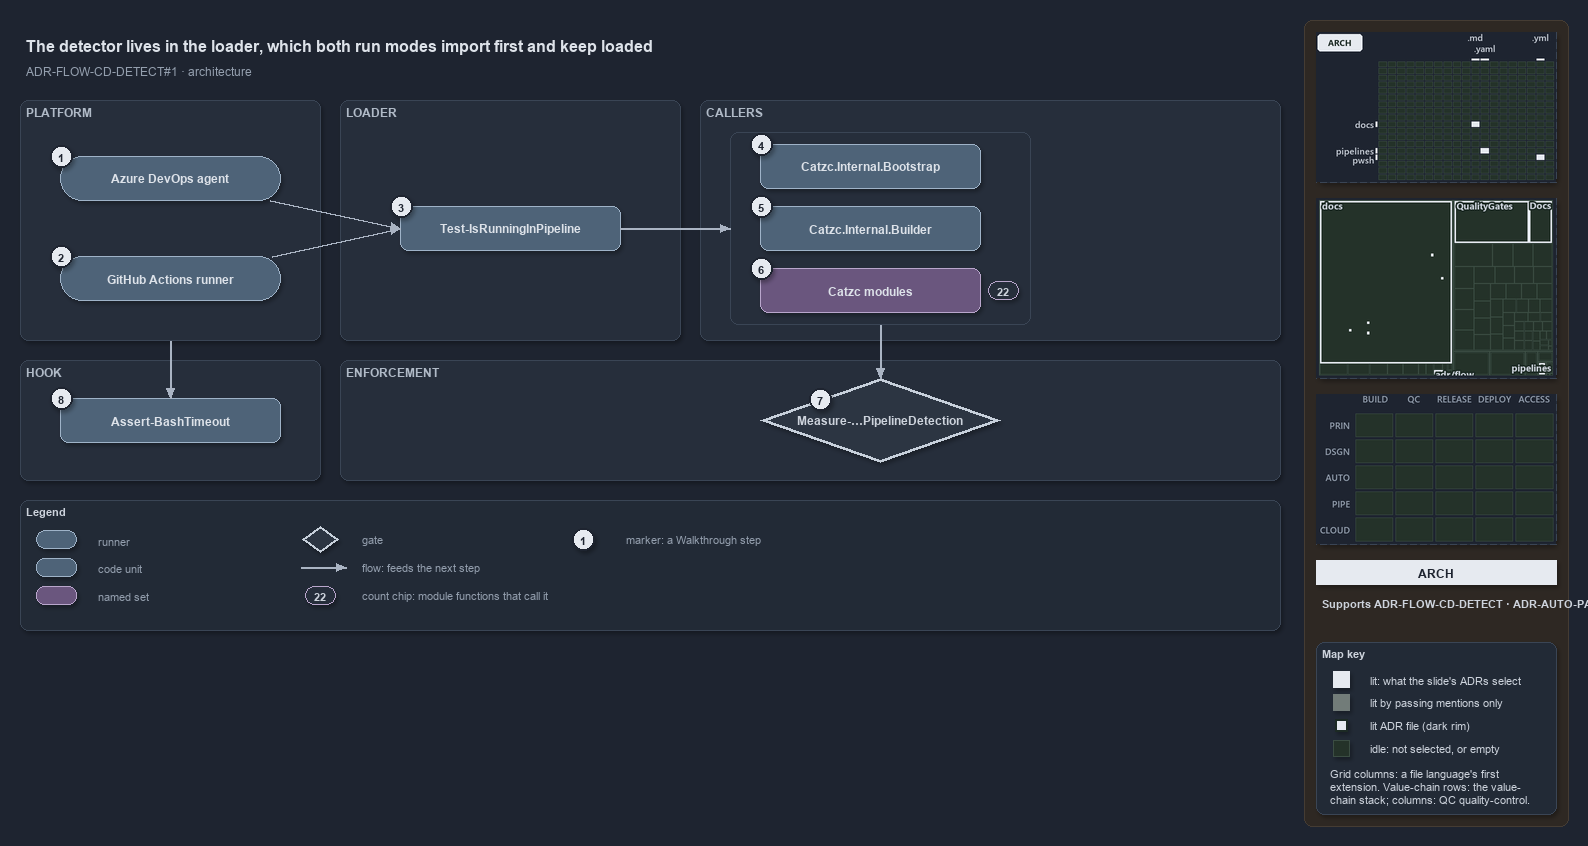

The diagram above was exported from draw.io. Its source (the exported page's mxGraphModel, read from the mxfile embedded in the PNG):
<mxGraphModel dx="1024" dy="768" grid="0" gridSize="10" guides="1" tooltips="1" connect="1" arrows="1" fold="1" page="1" pageScale="1" pageWidth="1572" pageHeight="640" background="#1E2430" math="0" shadow="1">
  <root>
    <mxCell id="0" />
    <mxCell id="1" parent="0" />
    <mxCell id="sidebar-bg" value="" style="rounded=1;arcSize=2;html=1;fillColor=#2E2823;strokeColor=#453C33;shadow=0;" vertex="1" parent="1">
      <mxGeometry x="1304" y="4" width="264" height="806" as="geometry" />
    </mxCell>
    <mxCell id="title" value="The detector lives in the loader, which both run modes import first and keep loaded" style="text;html=1;align=left;verticalAlign=middle;fontSize=16;fontStyle=1;fontColor=#DDE2E9;" vertex="1" parent="1">
      <mxGeometry x="20" y="14" width="1260" height="30" as="geometry" />
    </mxCell>
    <mxCell id="subtitle" value="ADR-FLOW-CD-DETECT#1 &amp;#183; architecture" style="text;html=1;align=left;verticalAlign=middle;fontSize=12;fontColor=#949FAE;" vertex="1" parent="1">
      <mxGeometry x="20" y="44" width="1240" height="20" as="geometry" />
    </mxCell>
    <mxCell id="band-platform" value="PLATFORM" style="rounded=1;html=1;arcSize=3;fillColor=#262E3B;strokeColor=#3A4555;verticalAlign=top;align=left;spacingLeft=8;fontStyle=1;fontSize=12;fontColor=#B0BAC7;" vertex="1" parent="1">
      <mxGeometry x="20" y="84" width="300" height="240" as="geometry" />
    </mxCell>
    <mxCell id="band-loader" value="LOADER" style="rounded=1;html=1;arcSize=3;fillColor=#262E3B;strokeColor=#3A4555;verticalAlign=top;align=left;spacingLeft=8;fontStyle=1;fontSize=12;fontColor=#B0BAC7;" vertex="1" parent="1">
      <mxGeometry x="340" y="84" width="340" height="240" as="geometry" />
    </mxCell>
    <mxCell id="band-callers" value="CALLERS" style="rounded=1;html=1;arcSize=3;fillColor=#262E3B;strokeColor=#3A4555;verticalAlign=top;align=left;spacingLeft=8;fontStyle=1;fontSize=12;fontColor=#B0BAC7;" vertex="1" parent="1">
      <mxGeometry x="700" y="84" width="580" height="240" as="geometry" />
    </mxCell>
    <mxCell id="band-hook" value="HOOK" style="rounded=1;html=1;arcSize=3;fillColor=#262E3B;strokeColor=#3A4555;verticalAlign=top;align=left;spacingLeft=8;fontStyle=1;fontSize=12;fontColor=#B0BAC7;" vertex="1" parent="1">
      <mxGeometry x="20" y="344" width="300" height="120" as="geometry" />
    </mxCell>
    <mxCell id="band-enforce" value="ENFORCEMENT" style="rounded=1;html=1;arcSize=3;fillColor=#262E3B;strokeColor=#3A4555;verticalAlign=top;align=left;spacingLeft=8;fontStyle=1;fontSize=12;fontColor=#B0BAC7;" vertex="1" parent="1">
      <mxGeometry x="340" y="344" width="940" height="120" as="geometry" />
    </mxCell>
    <mxCell id="g-ado" value="&lt;b&gt;Azure DevOps agent&lt;/b&gt;" style="rounded=1;arcSize=50;whiteSpace=wrap;html=1;fillColor=#4E6378;strokeColor=#9FB3C8;fontColor=#DDE2E9;fontSize=12;" vertex="1" parent="1">
      <mxGeometry x="60" y="140" width="220" height="44" as="geometry" />
    </mxCell>
    <mxCell id="mark-1" value="1" style="ellipse;html=1;fillColor=#E6EAF0;strokeColor=#1E2430;strokeWidth=2;fontColor=#1E2430;fontStyle=1;fontSize=11;" vertex="1" parent="1">
      <mxGeometry x="50" y="129" width="22" height="22" as="geometry" />
    </mxCell>
    <mxCell id="g-gh" value="&lt;b&gt;GitHub Actions runner&lt;/b&gt;" style="rounded=1;arcSize=50;whiteSpace=wrap;html=1;fillColor=#4E6378;strokeColor=#9FB3C8;fontColor=#DDE2E9;fontSize=12;" vertex="1" parent="1">
      <mxGeometry x="60" y="240" width="220" height="44" as="geometry" />
    </mxCell>
    <mxCell id="mark-2" value="2" style="ellipse;html=1;fillColor=#E6EAF0;strokeColor=#1E2430;strokeWidth=2;fontColor=#1E2430;fontStyle=1;fontSize=11;" vertex="1" parent="1">
      <mxGeometry x="50" y="229" width="22" height="22" as="geometry" />
    </mxCell>
    <mxCell id="g-detect" value="&lt;b&gt;Test-IsRunningInPipeline&lt;/b&gt;" style="rounded=1;whiteSpace=wrap;html=1;arcSize=20;fillColor=#4E6378;strokeColor=#9FB3C8;fontColor=#DDE2E9;fontSize=12;" vertex="1" parent="1">
      <mxGeometry x="400" y="190" width="220" height="44" as="geometry" />
    </mxCell>
    <mxCell id="mark-3" value="3" style="ellipse;html=1;fillColor=#E6EAF0;strokeColor=#1E2430;strokeWidth=2;fontColor=#1E2430;fontStyle=1;fontSize=11;" vertex="1" parent="1">
      <mxGeometry x="390" y="179" width="22" height="22" as="geometry" />
    </mxCell>
    <mxCell id="frame-callers" value="" style="rounded=1;html=1;arcSize=6;fillColor=none;strokeColor=#3A4555;" vertex="1" parent="1">
      <mxGeometry x="730" y="116" width="300" height="192" as="geometry" />
    </mxCell>
    <mxCell id="g-bootstrap" value="&lt;b&gt;Catzc.Internal.Bootstrap&lt;/b&gt;" style="rounded=1;whiteSpace=wrap;html=1;arcSize=20;fillColor=#4E6378;strokeColor=#9FB3C8;fontColor=#DDE2E9;fontSize=12;" vertex="1" parent="1">
      <mxGeometry x="760" y="128" width="220" height="44" as="geometry" />
    </mxCell>
    <mxCell id="mark-4" value="4" style="ellipse;html=1;fillColor=#E6EAF0;strokeColor=#1E2430;strokeWidth=2;fontColor=#1E2430;fontStyle=1;fontSize=11;" vertex="1" parent="1">
      <mxGeometry x="750" y="117" width="22" height="22" as="geometry" />
    </mxCell>
    <mxCell id="g-builder" value="&lt;b&gt;Catzc.Internal.Builder&lt;/b&gt;" style="rounded=1;whiteSpace=wrap;html=1;arcSize=20;fillColor=#4E6378;strokeColor=#9FB3C8;fontColor=#DDE2E9;fontSize=12;" vertex="1" parent="1">
      <mxGeometry x="760" y="190" width="220" height="44" as="geometry" />
    </mxCell>
    <mxCell id="mark-5" value="5" style="ellipse;html=1;fillColor=#E6EAF0;strokeColor=#1E2430;strokeWidth=2;fontColor=#1E2430;fontStyle=1;fontSize=11;" vertex="1" parent="1">
      <mxGeometry x="750" y="179" width="22" height="22" as="geometry" />
    </mxCell>
    <mxCell id="g-modules" value="&lt;b&gt;Catzc modules&lt;/b&gt;" style="rounded=1;whiteSpace=wrap;html=1;arcSize=20;fillColor=#6A567E;strokeColor=#B9A6CC;fontColor=#DDE2E9;fontSize=12;" vertex="1" parent="1">
      <mxGeometry x="760" y="252" width="220" height="44" as="geometry" />
    </mxCell>
    <mxCell id="mark-6" value="6" style="ellipse;html=1;fillColor=#E6EAF0;strokeColor=#1E2430;strokeWidth=2;fontColor=#1E2430;fontStyle=1;fontSize=11;" vertex="1" parent="1">
      <mxGeometry x="750" y="241" width="22" height="22" as="geometry" />
    </mxCell>
    <mxCell id="count-modules" value="22" style="rounded=1;arcSize=50;whiteSpace=wrap;html=1;fillColor=#262E3B;strokeColor=#B9A6CC;fontColor=#CDD3DC;fontStyle=1;fontSize=11;" vertex="1" parent="1">
      <mxGeometry x="988" y="265" width="30" height="18" as="geometry" />
    </mxCell>
    <mxCell id="g-rule" value="&lt;b&gt;Measure-…PipelineDetection&lt;/b&gt;" style="rhombus;whiteSpace=wrap;html=1;fillColor=#2C3542;strokeColor=#C7D0DB;strokeWidth=3;fontColor=#CDD3DC;fontSize=12;" vertex="1" parent="1">
      <mxGeometry x="760" y="362" width="240" height="84" as="geometry" />
    </mxCell>
    <mxCell id="mark-7" value="7" style="ellipse;html=1;fillColor=#E6EAF0;strokeColor=#1E2430;strokeWidth=2;fontColor=#1E2430;fontStyle=1;fontSize=11;" vertex="1" parent="1">
      <mxGeometry x="809" y="372" width="22" height="22" as="geometry" />
    </mxCell>
    <mxCell id="g-hook" value="&lt;b&gt;Assert-BashTimeout&lt;/b&gt;" style="rounded=1;whiteSpace=wrap;html=1;arcSize=20;fillColor=#4E6378;strokeColor=#9FB3C8;fontColor=#DDE2E9;fontSize=12;" vertex="1" parent="1">
      <mxGeometry x="60" y="382" width="220" height="44" as="geometry" />
    </mxCell>
    <mxCell id="mark-8" value="8" style="ellipse;html=1;fillColor=#E6EAF0;strokeColor=#1E2430;strokeWidth=2;fontColor=#1E2430;fontStyle=1;fontSize=11;" vertex="1" parent="1">
      <mxGeometry x="50" y="371" width="22" height="22" as="geometry" />
    </mxCell>
    <mxCell id="port-detect-left" value="" style="text;html=1;strokeColor=none;fillColor=none;" vertex="1" parent="1">
      <mxGeometry x="400" y="212" width="1" height="1" as="geometry" />
    </mxCell>
    <mxCell id="e-ado-detect" value="" style="edgeStyle=orthogonalEdgeStyle;rounded=1;html=1;fontSize=10;fontColor=#CDD3DC;endArrow=block;strokeColor=#AAB4C3;shadow=0;" edge="1" parent="1" source="g-ado" target="port-detect-left">
      <mxGeometry relative="1" as="geometry" />
    </mxCell>
    <mxCell id="e-gh-detect" value="" style="edgeStyle=orthogonalEdgeStyle;rounded=1;html=1;fontSize=10;fontColor=#CDD3DC;endArrow=block;strokeColor=#AAB4C3;shadow=0;" edge="1" parent="1" source="g-gh" target="port-detect-left">
      <mxGeometry relative="1" as="geometry" />
    </mxCell>
    <mxCell id="port-frame-left" value="" style="text;html=1;strokeColor=none;fillColor=none;" vertex="1" parent="1">
      <mxGeometry x="730" y="212" width="1" height="1" as="geometry" />
    </mxCell>
    <mxCell id="e-detect-frame" value="" style="edgeStyle=orthogonalEdgeStyle;rounded=1;html=1;fontSize=10;fontColor=#CDD3DC;endArrow=block;strokeColor=#AAB4C3;shadow=0;" edge="1" parent="1" source="g-detect" target="port-frame-left">
      <mxGeometry relative="1" as="geometry" />
    </mxCell>
    <mxCell id="port-frame-bottom" value="" style="text;html=1;strokeColor=none;fillColor=none;" vertex="1" parent="1">
      <mxGeometry x="880" y="308" width="1" height="1" as="geometry" />
    </mxCell>
    <mxCell id="port-rule-top" value="" style="text;html=1;strokeColor=none;fillColor=none;" vertex="1" parent="1">
      <mxGeometry x="880" y="362" width="1" height="1" as="geometry" />
    </mxCell>
    <mxCell id="e-frame-rule" value="" style="edgeStyle=orthogonalEdgeStyle;rounded=1;html=1;fontSize=10;fontColor=#CDD3DC;endArrow=block;strokeColor=#AAB4C3;shadow=0;" edge="1" parent="1" source="port-frame-bottom" target="port-rule-top">
      <mxGeometry relative="1" as="geometry" />
    </mxCell>
    <mxCell id="port-platform-bottom" value="" style="text;html=1;strokeColor=none;fillColor=none;" vertex="1" parent="1">
      <mxGeometry x="170" y="324" width="1" height="1" as="geometry" />
    </mxCell>
    <mxCell id="port-hook-top" value="" style="text;html=1;strokeColor=none;fillColor=none;" vertex="1" parent="1">
      <mxGeometry x="170" y="382" width="1" height="1" as="geometry" />
    </mxCell>
    <mxCell id="e-platform-hook" value="" style="edgeStyle=orthogonalEdgeStyle;rounded=1;html=1;fontSize=10;fontColor=#CDD3DC;endArrow=block;strokeColor=#AAB4C3;shadow=0;" edge="1" parent="1" source="port-platform-bottom" target="port-hook-top">
      <mxGeometry relative="1" as="geometry" />
    </mxCell>
    <mxCell id="legend" value="&lt;b&gt;Legend&lt;/b&gt;" style="rounded=1;whiteSpace=wrap;html=1;arcSize=6;fillColor=#222A36;strokeColor=#3A4555;align=left;verticalAlign=top;spacing=8;fontSize=11;fontColor=#CDD3DC;" vertex="1" parent="1">
      <mxGeometry x="20" y="484" width="1260" height="130" as="geometry" />
    </mxCell>
    <mxCell id="lg-0" value="" style="rounded=1;arcSize=50;html=1;fillColor=#4E6378;strokeColor=#9FB3C8;" vertex="1" parent="1">
      <mxGeometry x="36" y="514" width="40" height="18" as="geometry" />
    </mxCell>
    <mxCell id="lg-0-t" value="runner" style="text;html=1;align=left;verticalAlign=middle;fontSize=11;fontColor=#949FAE;" vertex="1" parent="1">
      <mxGeometry x="92" y="513" width="230" height="20" as="geometry" />
    </mxCell>
    <mxCell id="lg-1" value="" style="rounded=1;html=1;arcSize=20;fillColor=#4E6378;strokeColor=#9FB3C8;" vertex="1" parent="1">
      <mxGeometry x="36" y="542" width="40" height="18" as="geometry" />
    </mxCell>
    <mxCell id="lg-1-t" value="code unit" style="text;html=1;align=left;verticalAlign=middle;fontSize=11;fontColor=#949FAE;" vertex="1" parent="1">
      <mxGeometry x="92" y="541" width="230" height="20" as="geometry" />
    </mxCell>
    <mxCell id="lg-2" value="" style="rounded=1;html=1;arcSize=20;fillColor=#6A567E;strokeColor=#B9A6CC;" vertex="1" parent="1">
      <mxGeometry x="36" y="570" width="40" height="18" as="geometry" />
    </mxCell>
    <mxCell id="lg-2-t" value="named set" style="text;html=1;align=left;verticalAlign=middle;fontSize=11;fontColor=#949FAE;" vertex="1" parent="1">
      <mxGeometry x="92" y="569" width="230" height="20" as="geometry" />
    </mxCell>
    <mxCell id="lg-3" value="" style="rhombus;html=1;fillColor=#2C3542;strokeColor=#C7D0DB;strokeWidth=2;fontColor=#CDD3DC;" vertex="1" parent="1">
      <mxGeometry x="302" y="510" width="36" height="26" as="geometry" />
    </mxCell>
    <mxCell id="lg-3-t" value="gate" style="text;html=1;align=left;verticalAlign=middle;fontSize=11;fontColor=#949FAE;" vertex="1" parent="1">
      <mxGeometry x="356" y="513" width="230" height="20" as="geometry" />
    </mxCell>
    <mxCell id="lg-4-a" value="" style="text;html=1;strokeColor=none;fillColor=none;" vertex="1" parent="1">
      <mxGeometry x="300" y="551" width="1" height="1" as="geometry" />
    </mxCell>
    <mxCell id="lg-4-b" value="" style="text;html=1;strokeColor=none;fillColor=none;" vertex="1" parent="1">
      <mxGeometry x="346" y="551" width="1" height="1" as="geometry" />
    </mxCell>
    <mxCell id="lg-4" value="" style="edgeStyle=orthogonalEdgeStyle;rounded=1;html=1;fontSize=10;fontColor=#CDD3DC;endArrow=block;strokeColor=#AAB4C3;shadow=0;" edge="1" parent="1" source="lg-4-a" target="lg-4-b">
      <mxGeometry relative="1" as="geometry" />
    </mxCell>
    <mxCell id="lg-4-t" value="flow: feeds the next step" style="text;html=1;align=left;verticalAlign=middle;fontSize=11;fontColor=#949FAE;" vertex="1" parent="1">
      <mxGeometry x="356" y="541" width="230" height="20" as="geometry" />
    </mxCell>
    <mxCell id="lg-5" value="22" style="rounded=1;arcSize=50;whiteSpace=wrap;html=1;fillColor=#262E3B;strokeColor=#B9A6CC;fontColor=#CDD3DC;fontStyle=1;fontSize=11;" vertex="1" parent="1">
      <mxGeometry x="305" y="570" width="30" height="18" as="geometry" />
    </mxCell>
    <mxCell id="lg-5-t" value="count chip: module functions that call it" style="text;html=1;align=left;verticalAlign=middle;fontSize=11;fontColor=#949FAE;" vertex="1" parent="1">
      <mxGeometry x="356" y="569" width="230" height="20" as="geometry" />
    </mxCell>
    <mxCell id="lg-6" value="1" style="ellipse;html=1;fillColor=#E6EAF0;strokeColor=#1E2430;strokeWidth=2;fontColor=#1E2430;fontStyle=1;fontSize=11;" vertex="1" parent="1">
      <mxGeometry x="572" y="512" width="22" height="22" as="geometry" />
    </mxCell>
    <mxCell id="lg-6-t" value="marker: a Walkthrough step" style="text;html=1;align=left;verticalAlign=middle;fontSize=11;fontColor=#949FAE;" vertex="1" parent="1">
      <mxGeometry x="620" y="513" width="230" height="20" as="geometry" />
    </mxCell>
    <mxCell id="minimap-grid" value="" style="shape=image;imageAspect=0;rounded=1;arcSize=4;whiteSpace=wrap;html=1;fillColor=#262E3B;strokeColor=#3A4555;dashed=1;fontColor=#949FAE;fontSize=11;image=data:image/png,(base64 omitted: 8508 chars);" vertex="1" parent="1">
      <mxGeometry x="1316" y="16" width="240" height="150" as="geometry" />
    </mxCell>
    <mxCell id="minimap-tree" value="" style="shape=image;imageAspect=0;rounded=1;arcSize=4;whiteSpace=wrap;html=1;fillColor=#262E3B;strokeColor=#3A4555;dashed=1;fontColor=#949FAE;fontSize=11;image=data:image/png,(base64 omitted: 13396 chars);" vertex="1" parent="1">
      <mxGeometry x="1316" y="182" width="240" height="180" as="geometry" />
    </mxCell>
    <mxCell id="minimap-chain" value="" style="shape=image;imageAspect=0;rounded=1;arcSize=4;whiteSpace=wrap;html=1;fillColor=#262E3B;strokeColor=#3A4555;dashed=1;fontColor=#949FAE;fontSize=11;image=data:image/png,(base64 omitted: 11912 chars);" vertex="1" parent="1">
      <mxGeometry x="1316" y="378" width="240" height="150" as="geometry" />
    </mxCell>
    <mxCell id="lens-badge" value="ARCH" style="rounded=0;whiteSpace=wrap;html=1;align=center;verticalAlign=middle;fontSize=12;fontStyle=1;fontColor=#1E2430;fillColor=#E6EAF0;strokeColor=none;" vertex="1" parent="1">
      <mxGeometry x="1316" y="544" width="240" height="24" as="geometry" />
    </mxCell>
    <mxCell id="supports" value="&lt;b&gt;Supports&lt;/b&gt; ADR-FLOW-CD-DETECT &amp;#183; ADR-AUTO-PARITY" style="text;html=1;whiteSpace=wrap;align=left;verticalAlign=top;fontSize=11;fontColor=#CDD3DC;" vertex="1" parent="1">
      <mxGeometry x="1316" y="576" width="240" height="38" as="geometry" />
    </mxCell>
    <mxCell id="mapkey" value="&lt;b&gt;Map key&lt;/b&gt;" style="rounded=1;arcSize=6;whiteSpace=wrap;html=1;align=left;verticalAlign=top;fontSize=11;fontColor=#CDD3DC;fillColor=#222A36;strokeColor=#3A4555;spacingLeft=8;spacingTop=2;" vertex="1" parent="1">
      <mxGeometry x="1316" y="626" width="240" height="172" as="geometry" />
    </mxCell>
    <mxCell id="mapkey-lit" value="" style="rounded=0;html=1;fillColor=#E6EAF0;strokeColor=#E6EAF0;" vertex="1" parent="1">
      <mxGeometry x="1333.0" y="655.0" width="16" height="16" as="geometry" />
    </mxCell>
    <mxCell id="mapkey-lit-text" value="lit: what the slide's ADRs select" style="text;html=1;align=left;verticalAlign=middle;fontSize=11;fontColor=#CDD3DC;" vertex="1" parent="1">
      <mxGeometry x="1364" y="653" width="184" height="20" as="geometry" />
    </mxCell>
    <mxCell id="mapkey-touched" value="" style="rounded=0;html=1;fillColor=#727C79;strokeColor=#727C79;" vertex="1" parent="1">
      <mxGeometry x="1333.0" y="678.0" width="16" height="16" as="geometry" />
    </mxCell>
    <mxCell id="mapkey-touched-text" value="lit by passing mentions only" style="text;html=1;align=left;verticalAlign=middle;fontSize=11;fontColor=#CDD3DC;" vertex="1" parent="1">
      <mxGeometry x="1364" y="676" width="184" height="20" as="geometry" />
    </mxCell>
    <mxCell id="mapkey-adr" value="" style="rounded=0;html=1;fillColor=#E6EAF0;strokeColor=#1C2A24;strokeWidth=2;" vertex="1" parent="1">
      <mxGeometry x="1335.0" y="703.0" width="12" height="12" as="geometry" />
    </mxCell>
    <mxCell id="mapkey-adr-text" value="lit ADR file (dark rim)" style="text;html=1;align=left;verticalAlign=middle;fontSize=11;fontColor=#CDD3DC;" vertex="1" parent="1">
      <mxGeometry x="1364" y="699" width="184" height="20" as="geometry" />
    </mxCell>
    <mxCell id="mapkey-idle" value="" style="rounded=0;html=1;fillColor=#243229;strokeColor=#3B4D43;" vertex="1" parent="1">
      <mxGeometry x="1333.0" y="724.0" width="16" height="16" as="geometry" />
    </mxCell>
    <mxCell id="mapkey-idle-text" value="idle: not selected, or empty" style="text;html=1;align=left;verticalAlign=middle;fontSize=11;fontColor=#CDD3DC;" vertex="1" parent="1">
      <mxGeometry x="1364" y="722" width="184" height="20" as="geometry" />
    </mxCell>
    <mxCell id="mapkey-codes" value="Grid columns: a file language's first&lt;br&gt;extension. Value-chain rows: the value-&lt;br&gt;chain stack; columns: QC quality-control." style="text;html=1;align=left;verticalAlign=top;whiteSpace=wrap;fontSize=11;fontColor=#CDD3DC;" vertex="1" parent="1">
      <mxGeometry x="1324" y="746" width="224" height="46" as="geometry" />
    </mxCell>
  </root>
</mxGraphModel>